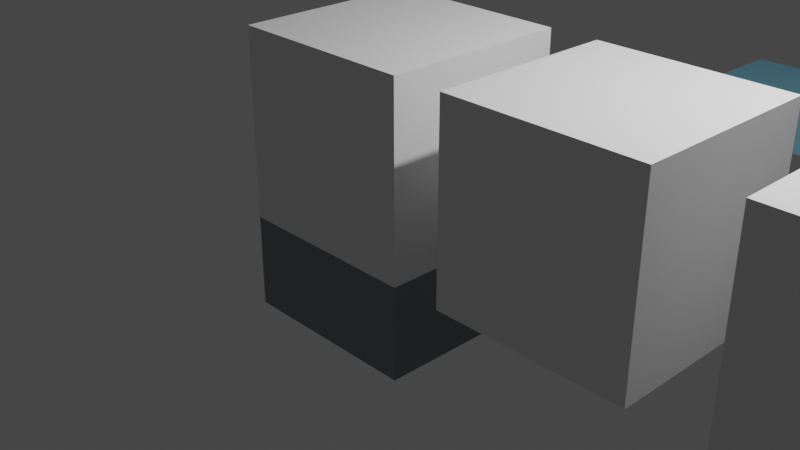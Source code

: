 # Source: tiles.blend  (saved by Blender 2.93.21; exported with 4.5.12 LTS)
import bpy
from mathutils import Matrix  # noqa: F401  (used for matrix-valued properties, if any)

bpy.ops.wm.read_factory_settings(use_empty=True)
scene = bpy.context.scene
scene.name = 'Scene'

# ---- collections
col_v1 = bpy.data.collections.new('V1'); scene.collection.children.link(col_v1)
col_collection = bpy.data.collections.new('Collection'); scene.collection.children.link(col_collection)
col_v2 = bpy.data.collections.new('V2'); scene.collection.children.link(col_v2)
col_v4 = bpy.data.collections.new('V4'); scene.collection.children.link(col_v4)

# ---- materials (node trees are filled in below, after node groups)
mat_rock = bpy.data.materials.new('Rock')
mat_rock.use_transparent_shadow = False
mat_grass = bpy.data.materials.new('Grass')
mat_grass.use_transparent_shadow = False
mat_sand = bpy.data.materials.new('Sand')
mat_sand.use_transparent_shadow = False
mat_water = bpy.data.materials.new('Water')
mat_water.alpha_threshold = 0.0
mat_water.use_transparent_shadow = False
mat_water.line_color = (0.0, 0.0, 0.0, 1.0)
mat_black = bpy.data.materials.new('Black')
mat_black.use_transparent_shadow = False

# ---- material node trees
mat_rock.use_nodes = True; mat_rock.node_tree.nodes.clear()
_N = mat_rock.node_tree.nodes; _L = mat_rock.node_tree.links
n0 = _N.new('ShaderNodeBsdfPrincipled'); n0.name = 'Principled BSDF'; n0.location = (10, 300)
n0.distribution = 'GGX'
n0.subsurface_method = 'RANDOM_WALK_SKIN'
n0.inputs[0].default_value = (0.2159, 0.2307, 0.2423, 1.0)
n0.inputs[3].default_value = 1.45
n0.inputs[27].default_value = (0.0, 0.0, 0.0, 1.0)
n0.inputs[28].default_value = 1.0
n1 = _N.new('ShaderNodeOutputMaterial'); n1.name = 'Material Output'; n1.location = (300, 300)
_L.new(n0.outputs[0], n1.inputs[0])
n1.is_active_output = True
mat_grass.use_nodes = True; mat_grass.node_tree.nodes.clear()
_N = mat_grass.node_tree.nodes; _L = mat_grass.node_tree.links
n0 = _N.new('ShaderNodeBsdfPrincipled'); n0.name = 'Principled BSDF'; n0.location = (10, 300)
n0.distribution = 'GGX'
n0.subsurface_method = 'RANDOM_WALK_SKIN'
n0.inputs[0].default_value = (0.2086, 0.5776, 0.08022, 1.0)
n0.inputs[3].default_value = 1.45
n0.inputs[27].default_value = (0.0, 0.0, 0.0, 1.0)
n0.inputs[28].default_value = 1.0
n1 = _N.new('ShaderNodeOutputMaterial'); n1.name = 'Material Output'; n1.location = (300, 300)
_L.new(n0.outputs[0], n1.inputs[0])
n1.is_active_output = True
mat_sand.use_nodes = True; mat_sand.node_tree.nodes.clear()
_N = mat_sand.node_tree.nodes; _L = mat_sand.node_tree.links
n0 = _N.new('ShaderNodeBsdfPrincipled'); n0.name = 'Principled BSDF'; n0.location = (10, 300)
n0.distribution = 'GGX'
n0.subsurface_method = 'RANDOM_WALK_SKIN'
n0.inputs[0].default_value = (0.8228, 0.4793, 0.1779, 1.0)
n0.inputs[3].default_value = 1.45
n0.inputs[27].default_value = (0.0, 0.0, 0.0, 1.0)
n0.inputs[28].default_value = 1.0
n1 = _N.new('ShaderNodeOutputMaterial'); n1.name = 'Material Output'; n1.location = (300, 300)
_L.new(n0.outputs[0], n1.inputs[0])
n1.is_active_output = True
mat_water.use_nodes = True; mat_water.node_tree.nodes.clear()
_N = mat_water.node_tree.nodes; _L = mat_water.node_tree.links
n0 = _N.new('ShaderNodeOutputMaterial'); n0.name = 'Material Output'; n0.location = (300, 300)
n1 = _N.new('ShaderNodeBsdfPrincipled'); n1.name = 'Principled BSDF'; n1.location = (10, 300)
n1.distribution = 'GGX'
n1.subsurface_method = 'RANDOM_WALK_SKIN'
n1.inputs[0].default_value = (0.2159, 0.5583, 0.7305, 1.0)
n1.inputs[2].default_value = 0.4
n1.inputs[3].default_value = 1.45
n1.inputs[27].default_value = (0.0, 0.0, 0.0, 1.0)
n1.inputs[28].default_value = 1.0
_L.new(n1.outputs[0], n0.inputs[0])
n0.is_active_output = True
mat_black.use_nodes = True; mat_black.node_tree.nodes.clear()
_N = mat_black.node_tree.nodes; _L = mat_black.node_tree.links
n0 = _N.new('ShaderNodeBsdfPrincipled'); n0.name = 'Principled BSDF'; n0.location = (10, 300)
n0.distribution = 'GGX'
n0.subsurface_method = 'RANDOM_WALK_SKIN'
n0.inputs[0].default_value = (0.0331, 0.0331, 0.0331, 1.0)
n0.inputs[3].default_value = 1.45
n0.inputs[27].default_value = (0.0, 0.0, 0.0, 1.0)
n0.inputs[28].default_value = 1.0
n1 = _N.new('ShaderNodeOutputMaterial'); n1.name = 'Material Output'; n1.location = (300, 300)
_L.new(n0.outputs[0], n1.inputs[0])
n1.is_active_output = True

# ---- world
world_world = bpy.data.worlds.new('World'); scene.world = world_world
world_world.use_nodes = True; world_world.node_tree.nodes.clear()
_N = world_world.node_tree.nodes; _L = world_world.node_tree.links
n0 = _N.new('ShaderNodeOutputWorld'); n0.name = 'World Output'; n0.location = (300, 300)
n1 = _N.new('ShaderNodeBackground'); n1.name = 'Background'; n1.location = (10, 300)
n1.inputs[0].default_value = (0.05088, 0.05088, 0.05088, 1.0)
_L.new(n1.outputs[0], n0.inputs[0])
n0.is_active_output = True
world_world.color = (0.05088, 0.05088, 0.05088)
world_world.use_sun_shadow = False
world_world.sun_shadow_jitter_overblur = 0.0

# ---- cameras
cam_camera = bpy.data.cameras.new('Camera')
cam_camera.clip_end = 100.0
cam_camera.ortho_scale = 7.314

# ---- lights
light_light = bpy.data.lights.new('Light', 'POINT')
light_light.transmission_factor = 0.0
light_light.energy = 1000.0
light_light.shadow_soft_size = 0.1
light_light.shadow_maximum_resolution = 0.006
light_light.use_absolute_resolution = True

# ---- meshes
me_cube = bpy.data.meshes.new('Cube')
me_cube.from_pydata([(1.0, 1.0, 1.0), (1.0, 1.0, -1.0), (1.0, -1.0, 1.0), (1.0, -1.0, -1.0), (-1.0, 1.0, 1.0), (-1.0, 1.0, -1.0), (-1.0, -1.0, 1.0), (-1.0, -1.0, -1.0)], [], [(0, 4, 6, 2), (3, 2, 6, 7), (7, 6, 4, 5), (5, 1, 3, 7), (1, 0, 2, 3), (5, 4, 0, 1)])
_uv = me_cube.uv_layers.new(name='UVMap')
_uv.uv.foreach_set('vector', [0.625, 0.5, 0.875, 0.5, 0.875, 0.75, 0.625, 0.75, 0.375, 0.75, 0.625, 0.75, 0.625, 1.0, 0.375, 1.0, 0.375, 0.0, 0.625, 0.0, 0.625, 0.25, 0.375, 0.25, 0.125, 0.5, 0.375, 0.5, 0.375, 0.75, 0.125, 0.75, 0.375, 0.5, 0.625, 0.5, 0.625, 0.75, 0.375, 0.75, 0.375, 0.25, 0.625, 0.25, 0.625, 0.5, 0.375, 0.5])
me_cube.materials.append(mat_rock)
me_cube.use_remesh_preserve_volume = False
me_cube.use_remesh_preserve_attributes = False
me_cube.use_mirror_vertex_groups = False
me_cube.update()
me_cube_001 = bpy.data.meshes.new('Cube.001')
me_cube_001.from_pydata([(1.0, 1.0, 0.5), (1.0, 1.0, -1.0), (1.0, -1.0, 0.5), (1.0, -1.0, -1.0), (-1.0, 1.0, 0.5), (-1.0, 1.0, -1.0), (-1.0, -1.0, 0.5), (-1.0, -1.0, -1.0)], [], [(0, 4, 6, 2), (3, 2, 6, 7), (7, 6, 4, 5), (5, 1, 3, 7), (1, 0, 2, 3), (5, 4, 0, 1)])
_uv = me_cube_001.uv_layers.new(name='UVMap')
_uv.uv.foreach_set('vector', [0.625, 0.5, 0.875, 0.5, 0.875, 0.75, 0.625, 0.75, 0.375, 0.75, 0.625, 0.75, 0.625, 1.0, 0.375, 1.0, 0.375, 0.0, 0.625, 0.0, 0.625, 0.25, 0.375, 0.25, 0.125, 0.5, 0.375, 0.5, 0.375, 0.75, 0.125, 0.75, 0.375, 0.5, 0.625, 0.5, 0.625, 0.75, 0.375, 0.75, 0.375, 0.25, 0.625, 0.25, 0.625, 0.5, 0.375, 0.5])
me_cube_001.materials.append(mat_grass)
me_cube_001.use_remesh_preserve_volume = False
me_cube_001.use_remesh_preserve_attributes = False
me_cube_001.use_mirror_vertex_groups = False
me_cube_001.update()
me_cube_002 = bpy.data.meshes.new('Cube.002')
me_cube_002.from_pydata([(1.0, 1.0, 0.0), (1.0, 1.0, -1.0), (1.0, -1.0, 0.0), (1.0, -1.0, -1.0), (-1.0, 1.0, 0.0), (-1.0, 1.0, -1.0), (-1.0, -1.0, 0.0), (-1.0, -1.0, -1.0)], [], [(0, 4, 6, 2), (3, 2, 6, 7), (7, 6, 4, 5), (5, 1, 3, 7), (1, 0, 2, 3), (5, 4, 0, 1)])
_uv = me_cube_002.uv_layers.new(name='UVMap')
_uv.uv.foreach_set('vector', [0.625, 0.5, 0.875, 0.5, 0.875, 0.75, 0.625, 0.75, 0.375, 0.75, 0.625, 0.75, 0.625, 1.0, 0.375, 1.0, 0.375, 0.0, 0.625, 0.0, 0.625, 0.25, 0.375, 0.25, 0.125, 0.5, 0.375, 0.5, 0.375, 0.75, 0.125, 0.75, 0.375, 0.5, 0.625, 0.5, 0.625, 0.75, 0.375, 0.75, 0.375, 0.25, 0.625, 0.25, 0.625, 0.5, 0.375, 0.5])
me_cube_002.materials.append(mat_sand)
me_cube_002.use_remesh_preserve_volume = False
me_cube_002.use_remesh_preserve_attributes = False
me_cube_002.use_mirror_vertex_groups = False
me_cube_002.update()
me_cube_003 = bpy.data.meshes.new('Cube.003')
me_cube_003.from_pydata([(1.0, 1.0, -0.5), (1.0, 1.0, -1.0), (1.0, -1.0, -0.5), (1.0, -1.0, -1.0), (-1.0, 1.0, -0.5), (-1.0, 1.0, -1.0), (-1.0, -1.0, -0.5), (-1.0, -1.0, -1.0)], [], [(0, 4, 6, 2), (3, 2, 6, 7), (7, 6, 4, 5), (5, 1, 3, 7), (1, 0, 2, 3), (5, 4, 0, 1)])
_uv = me_cube_003.uv_layers.new(name='UVMap')
_uv.uv.foreach_set('vector', [0.625, 0.5, 0.875, 0.5, 0.875, 0.75, 0.625, 0.75, 0.375, 0.75, 0.625, 0.75, 0.625, 1.0, 0.375, 1.0, 0.375, 0.0, 0.625, 0.0, 0.625, 0.25, 0.375, 0.25, 0.125, 0.5, 0.375, 0.5, 0.375, 0.75, 0.125, 0.75, 0.375, 0.5, 0.625, 0.5, 0.625, 0.75, 0.375, 0.75, 0.375, 0.25, 0.625, 0.25, 0.625, 0.5, 0.375, 0.5])
me_cube_003.materials.append(mat_water)
me_cube_003.use_remesh_preserve_volume = False
me_cube_003.use_remesh_preserve_attributes = False
me_cube_003.use_mirror_vertex_groups = False
me_cube_003.update()
me_cube_004 = bpy.data.meshes.new('Cube.004')
me_cube_004.from_pydata([(-1.0, -1.0, -1.0), (-1.0, -1.0, 1.0), (-1.0, 1.0, -1.0), (-1.0, 1.0, 1.0), (1.0, -1.0, -1.0), (1.0, -1.0, 1.0), (1.0, 1.0, -1.0), (1.0, 1.0, 1.0)], [], [(0, 1, 3, 2), (2, 3, 7, 6), (6, 7, 5, 4), (4, 5, 1, 0), (2, 6, 4, 0), (7, 3, 1, 5)])
_uv = me_cube_004.uv_layers.new(name='UVMap')
_uv.uv.foreach_set('vector', [0.375, 0.0, 0.625, 0.0, 0.625, 0.25, 0.375, 0.25, 0.375, 0.25, 0.625, 0.25, 0.625, 0.5, 0.375, 0.5, 0.375, 0.5, 0.625, 0.5, 0.625, 0.75, 0.375, 0.75, 0.375, 0.75, 0.625, 0.75, 0.625, 1.0, 0.375, 1.0, 0.125, 0.5, 0.375, 0.5, 0.375, 0.75, 0.125, 0.75, 0.625, 0.5, 0.875, 0.5, 0.875, 0.75, 0.625, 0.75])
me_cube_004.use_remesh_fix_poles = True
me_cube_004.use_remesh_preserve_attributes = False
me_cube_004.update()
me_plane = bpy.data.meshes.new('Plane')
me_plane.from_pydata([(-1.0, -1.0, 0.0), (1.0, -1.0, 0.0), (-1.0, 1.0, 0.0), (1.0, 1.0, 0.0)], [], [(0, 1, 3, 2)])
_uv = me_plane.uv_layers.new(name='UVMap')
_uv.uv.foreach_set('vector', [0.0, 0.0, 1.0, 0.0, 1.0, 1.0, 0.0, 1.0])
me_plane.use_remesh_fix_poles = True
me_plane.use_remesh_preserve_attributes = False
me_plane.update()
me_cube_006 = bpy.data.meshes.new('Cube.006')
me_cube_006.from_pydata([(-1.0, -1.0, -1.0), (-1.0, -1.0, 1.0), (-1.0, 1.0, -1.0), (-1.0, 1.0, 1.0), (1.0, -1.0, -1.0), (1.0, -1.0, 1.0), (1.0, 1.0, -1.0), (1.0, 1.0, 1.0)], [], [(0, 1, 3, 2), (2, 3, 7, 6), (6, 7, 5, 4), (4, 5, 1, 0), (2, 6, 4, 0), (7, 3, 1, 5)])
_uv = me_cube_006.uv_layers.new(name='UVMap')
_uv.uv.foreach_set('vector', [0.375, 0.0, 0.625, 0.0, 0.625, 0.25, 0.375, 0.25, 0.375, 0.25, 0.625, 0.25, 0.625, 0.5, 0.375, 0.5, 0.375, 0.5, 0.625, 0.5, 0.625, 0.75, 0.375, 0.75, 0.375, 0.75, 0.625, 0.75, 0.625, 1.0, 0.375, 1.0, 0.125, 0.5, 0.375, 0.5, 0.375, 0.75, 0.125, 0.75, 0.625, 0.5, 0.875, 0.5, 0.875, 0.75, 0.625, 0.75])
me_cube_006.use_remesh_fix_poles = True
me_cube_006.use_remesh_preserve_attributes = False
me_cube_006.update()
me_plane_003 = bpy.data.meshes.new('Plane.003')
me_plane_003.from_pydata([(-1.0, -1.0, 0.0), (1.0, -1.0, 0.0), (-1.0, 1.0, 0.0), (1.0, 1.0, 0.0)], [], [(0, 1, 3, 2)])
_uv = me_plane_003.uv_layers.new(name='UVMap')
_uv.uv.foreach_set('vector', [0.0, 0.0, 1.0, 0.0, 1.0, 1.0, 0.0, 1.0])
me_plane_003.materials.append(mat_black)
me_plane_003.use_remesh_fix_poles = True
me_plane_003.use_remesh_preserve_attributes = False
me_plane_003.update()
me_cube_007 = bpy.data.meshes.new('Cube.007')
me_cube_007.from_pydata([(-1.0, -1.0, -1.0), (-1.0, -1.0, 1.0), (-1.0, 1.0, -1.0), (-1.0, 1.0, 1.0), (1.0, -1.0, -1.0), (1.0, -1.0, 1.0), (1.0, 1.0, -1.0), (1.0, 1.0, 1.0)], [], [(0, 1, 3, 2), (2, 3, 7, 6), (6, 7, 5, 4), (4, 5, 1, 0), (2, 6, 4, 0), (7, 3, 1, 5)])
_uv = me_cube_007.uv_layers.new(name='UVMap')
_uv.uv.foreach_set('vector', [0.375, 0.0, 0.625, 0.0, 0.625, 0.25, 0.375, 0.25, 0.375, 0.25, 0.625, 0.25, 0.625, 0.5, 0.375, 0.5, 0.375, 0.5, 0.625, 0.5, 0.625, 0.75, 0.375, 0.75, 0.375, 0.75, 0.625, 0.75, 0.625, 1.0, 0.375, 1.0, 0.125, 0.5, 0.375, 0.5, 0.375, 0.75, 0.125, 0.75, 0.625, 0.5, 0.875, 0.5, 0.875, 0.75, 0.625, 0.75])
me_cube_007.use_remesh_fix_poles = True
me_cube_007.use_remesh_preserve_attributes = False
me_cube_007.update()
me_plane_004 = bpy.data.meshes.new('Plane.004')
me_plane_004.from_pydata([(-1.0, -1.0, 0.0), (1.0, -1.0, 0.0), (-1.0, 0.0, 0.0), (1.0, 0.0, 0.0), (1.0, 0.0, 0.0), (-1.0, 0.0, 0.0), (1.0, 0.0, 0.6667), (1.0, 1.0, 0.6667), (-1.0, 1.0, 0.6667), (-1.0, 0.0, 0.6667)], [], [(2, 3, 4, 5), (0, 1, 3, 2), (9, 6, 7, 8), (5, 4, 6, 9)])
_uv = me_plane_004.uv_layers.new(name='UVMap')
_uv.uv.foreach_set('vector', [0.0, 0.5, 1.0, 0.5, 1.0, 0.5, 0.0, 0.5, 0.0, 0.0, 1.0, 0.0, 1.0, 0.5, 0.0, 0.5, 0.0, 0.5, 1.0, 0.5, 1.0, 1.0, 0.0, 1.0, 0.0, 0.5, 1.0, 0.5, 1.0, 0.5, 0.0, 0.5])
me_plane_004.materials.append(mat_black)
me_plane_004.use_remesh_fix_poles = True
me_plane_004.use_remesh_preserve_attributes = False
me_plane_004.update()
me_cube_008 = bpy.data.meshes.new('Cube.008')
me_cube_008.from_pydata([(-1.0, -1.0, -1.0), (-1.0, -1.0, 1.0), (-1.0, 1.0, -1.0), (-1.0, 1.0, 1.0), (1.0, -1.0, -1.0), (1.0, -1.0, 1.0), (1.0, 1.0, -1.0), (1.0, 1.0, 1.0)], [], [(0, 1, 3, 2), (2, 3, 7, 6), (6, 7, 5, 4), (4, 5, 1, 0), (2, 6, 4, 0), (7, 3, 1, 5)])
_uv = me_cube_008.uv_layers.new(name='UVMap')
_uv.uv.foreach_set('vector', [0.375, 0.0, 0.625, 0.0, 0.625, 0.25, 0.375, 0.25, 0.375, 0.25, 0.625, 0.25, 0.625, 0.5, 0.375, 0.5, 0.375, 0.5, 0.625, 0.5, 0.625, 0.75, 0.375, 0.75, 0.375, 0.75, 0.625, 0.75, 0.625, 1.0, 0.375, 1.0, 0.125, 0.5, 0.375, 0.5, 0.375, 0.75, 0.125, 0.75, 0.625, 0.5, 0.875, 0.5, 0.875, 0.75, 0.625, 0.75])
me_cube_008.use_remesh_fix_poles = True
me_cube_008.use_remesh_preserve_attributes = False
me_cube_008.update()
me_plane_005 = bpy.data.meshes.new('Plane.005')
me_plane_005.from_pydata([(-1.0, -1.0, 0.0), (1.0, -1.0, 0.0), (-1.0, 1.0, 0.0), (0.0, -1.0, 0.0), (0.0, 1.0, 0.0), (-1.0, 0.0, 0.0), (1.0, 0.0, 0.0), (0.0, 0.0, 0.0), (1.0, 0.0, 0.6667), (1.0, 1.0, 0.6667), (0.0, 1.0, 0.6667), (0.0, 0.0, 0.6667)], [], [(5, 7, 4, 2), (0, 3, 7, 5), (3, 1, 6, 7), (11, 8, 9, 10), (4, 7, 11, 10), (7, 6, 8, 11)])
_uv = me_plane_005.uv_layers.new(name='UVMap')
_uv.uv.foreach_set('vector', [0.0, 0.5, 0.5, 0.5, 0.5, 1.0, 0.0, 1.0, 0.0, 0.0, 0.5, 0.0, 0.5, 0.5, 0.0, 0.5, 0.5, 0.0, 1.0, 0.0, 1.0, 0.5, 0.5, 0.5, 0.5, 0.5, 1.0, 0.5, 1.0, 1.0, 0.5, 1.0, 0.5, 1.0, 0.5, 0.5, 0.5, 0.5, 0.5, 1.0, 0.5, 0.5, 1.0, 0.5, 1.0, 0.5, 0.5, 0.5])
me_plane_005.materials.append(mat_black)
me_plane_005.use_remesh_fix_poles = True
me_plane_005.use_remesh_preserve_attributes = False
me_plane_005.update()
me_plane_002 = bpy.data.meshes.new('Plane.002')
me_plane_002.from_pydata([(-1.0, -1.0, 0.6667), (1.0, -1.0, 0.6667), (-1.0, 1.0, 0.6667), (0.0, -1.0, 0.6667), (0.0, 1.0, 0.6667), (-1.0, 0.0, 0.6667), (1.0, 0.0, 0.6667), (0.0, 0.0, 0.6667), (1.0, 0.0, 0.0), (1.0, 1.0, 0.0), (0.0, 1.0, 0.0), (0.0, 0.0, 0.0)], [], [(5, 7, 4, 2), (0, 3, 7, 5), (3, 1, 6, 7), (11, 8, 9, 10), (4, 7, 11, 10), (7, 6, 8, 11)])
_uv = me_plane_002.uv_layers.new(name='UVMap')
_uv.uv.foreach_set('vector', [0.0, 0.5, 0.5, 0.5, 0.5, 1.0, 0.0, 1.0, 0.0, 0.0, 0.5, 0.0, 0.5, 0.5, 0.0, 0.5, 0.5, 0.0, 1.0, 0.0, 1.0, 0.5, 0.5, 0.5, 0.5, 0.5, 1.0, 0.5, 1.0, 1.0, 0.5, 1.0, 0.5, 1.0, 0.5, 0.5, 0.5, 0.5, 0.5, 1.0, 0.5, 0.5, 1.0, 0.5, 1.0, 0.5, 0.5, 0.5])
me_plane_002.materials.append(mat_black)
me_plane_002.use_remesh_fix_poles = True
me_plane_002.use_remesh_preserve_attributes = False
me_plane_002.update()
me_cube_009 = bpy.data.meshes.new('Cube.009')
me_cube_009.from_pydata([(-1.0, -1.0, -1.0), (-1.0, -1.0, 1.0), (-1.0, 1.0, -1.0), (-1.0, 1.0, 1.0), (1.0, -1.0, -1.0), (1.0, -1.0, 1.0), (1.0, 1.0, -1.0), (1.0, 1.0, 1.0)], [], [(0, 1, 3, 2), (2, 3, 7, 6), (6, 7, 5, 4), (4, 5, 1, 0), (2, 6, 4, 0), (7, 3, 1, 5)])
_uv = me_cube_009.uv_layers.new(name='UVMap')
_uv.uv.foreach_set('vector', [0.375, 0.0, 0.625, 0.0, 0.625, 0.25, 0.375, 0.25, 0.375, 0.25, 0.625, 0.25, 0.625, 0.5, 0.375, 0.5, 0.375, 0.5, 0.625, 0.5, 0.625, 0.75, 0.375, 0.75, 0.375, 0.75, 0.625, 0.75, 0.625, 1.0, 0.375, 1.0, 0.125, 0.5, 0.375, 0.5, 0.375, 0.75, 0.125, 0.75, 0.625, 0.5, 0.875, 0.5, 0.875, 0.75, 0.625, 0.75])
me_cube_009.use_remesh_fix_poles = True
me_cube_009.use_remesh_preserve_attributes = False
me_cube_009.update()
me_cube_005 = bpy.data.meshes.new('Cube.005')
me_cube_005.from_pydata([(-1.0, -1.0, -0.5838), (-1.0, -1.0, 1.416), (-1.0, 1.0, -0.5838), (-1.0, 1.0, 1.416), (1.0, -1.0, -0.5838), (1.0, -1.0, 1.416), (1.0, 1.0, -0.5838), (1.0, 1.0, 1.416)], [], [(0, 1, 3, 2), (2, 3, 7, 6), (6, 7, 5, 4), (4, 5, 1, 0), (2, 6, 4, 0), (7, 3, 1, 5)])
_uv = me_cube_005.uv_layers.new(name='UVMap')
_uv.uv.foreach_set('vector', [0.375, 0.0, 0.625, 0.0, 0.625, 0.25, 0.375, 0.25, 0.375, 0.25, 0.625, 0.25, 0.625, 0.5, 0.375, 0.5, 0.375, 0.5, 0.625, 0.5, 0.625, 0.75, 0.375, 0.75, 0.375, 0.75, 0.625, 0.75, 0.625, 1.0, 0.375, 1.0, 0.125, 0.5, 0.375, 0.5, 0.375, 0.75, 0.125, 0.75, 0.625, 0.5, 0.875, 0.5, 0.875, 0.75, 0.625, 0.75])
me_cube_005.use_remesh_fix_poles = True
me_cube_005.use_remesh_preserve_attributes = False
me_cube_005.update()
me_plane_001 = bpy.data.meshes.new('Plane.001')
me_plane_001.from_pydata([(-1.0, -1.0, 0.6667), (1.0, -1.0, 0.6667), (-1.0, 1.0, 0.6667), (1.0, 1.0, 0.6667)], [], [(0, 1, 3, 2)])
_uv = me_plane_001.uv_layers.new(name='UVMap')
_uv.uv.foreach_set('vector', [0.0, 0.0, 1.0, 0.0, 1.0, 1.0, 0.0, 1.0])
me_plane_001.materials.append(mat_black)
me_plane_001.use_remesh_fix_poles = True
me_plane_001.use_remesh_preserve_attributes = False
me_plane_001.update()
me_cube_010 = bpy.data.meshes.new('Cube.010')
me_cube_010.from_pydata([(-1.0, -1.0, -1.0), (-1.0, -1.0, 1.0), (-1.0, 1.0, -1.0), (-1.0, 1.0, 1.0), (1.0, -1.0, -1.0), (1.0, -1.0, 1.0), (1.0, 1.0, -1.0), (1.0, 1.0, 1.0)], [], [(0, 1, 3, 2), (2, 3, 7, 6), (6, 7, 5, 4), (4, 5, 1, 0), (2, 6, 4, 0), (7, 3, 1, 5)])
_uv = me_cube_010.uv_layers.new(name='UVMap')
_uv.uv.foreach_set('vector', [0.375, 0.0, 0.625, 0.0, 0.625, 0.25, 0.375, 0.25, 0.375, 0.25, 0.625, 0.25, 0.625, 0.5, 0.375, 0.5, 0.375, 0.5, 0.625, 0.5, 0.625, 0.75, 0.375, 0.75, 0.375, 0.75, 0.625, 0.75, 0.625, 1.0, 0.375, 1.0, 0.125, 0.5, 0.375, 0.5, 0.375, 0.75, 0.125, 0.75, 0.625, 0.5, 0.875, 0.5, 0.875, 0.75, 0.625, 0.75])
me_cube_010.use_remesh_fix_poles = True
me_cube_010.use_remesh_preserve_attributes = False
me_cube_010.update()
me_plane_006 = bpy.data.meshes.new('Plane.006')
me_plane_006.from_pydata([(-1.0, -1.0, 0.0), (1.0, -1.0, 0.0), (-1.0, 0.0, 0.0), (1.0, 0.0, 0.0), (1.0, 0.0, 0.0), (-1.0, 0.0, 0.0), (1.0, 0.0, 0.6667), (1.0, 1.0, 0.6667), (-1.0, 1.0, 0.6667), (-1.0, 0.0, 0.6667), (1.0, -0.5808, 0.0), (-1.0, -0.5808, 0.0), (-1.0, 0.5595, 0.6667), (1.0, 0.5595, 0.6667), (-0.5009, -1.0, 0.0), (0.498, -1.0, 0.0), (0.498, 0.0, 0.0), (-0.5009, 0.0, 0.0), (0.498, 0.0, 0.0), (-0.5009, 0.0, 0.0), (0.498, 1.0, 0.6667), (-0.5009, 1.0, 0.6667), (0.498, 0.0, 0.6667), (-0.5009, 0.0, 0.6667), (0.498, -0.5808, 0.0), (-0.5009, -0.5808, 0.0), (0.498, 0.5595, 0.6667), (-0.5009, 0.5595, 0.6667), (-1.0, 0.0, 0.3333), (1.0, 0.0, 0.3333), (-0.5009, 0.0, 0.3333), (0.498, 0.0, 0.3333)], [], [(16, 3, 4, 18), (24, 10, 3, 16), (26, 13, 7, 20), (31, 29, 6, 22), (22, 6, 13, 26), (15, 1, 10, 24), (0, 14, 25, 11), (14, 15, 24, 25), (26, 31, 22), (9, 23, 27, 12), (28, 30, 23, 9), (30, 25, 24, 31), (12, 27, 21, 8), (27, 26, 20, 21), (11, 25, 17, 2), (17, 25, 30), (2, 17, 19, 5), (24, 16, 31), (31, 26, 27, 30), (5, 19, 30, 28), (18, 4, 29, 31), (27, 23, 30)])
_uv = me_plane_006.uv_layers.new(name='UVMap')
_uv.uv.foreach_set('vector', [0.749, 0.5, 1.0, 0.5, 1.0, 0.5, 0.749, 0.5, 0.749, 0.2096, 1.0, 0.2096, 1.0, 0.5, 0.749, 0.5, 0.749, 0.7798, 1.0, 0.7798, 1.0, 1.0, 0.749, 1.0, 0.749, 0.5, 1.0, 0.5, 1.0, 0.5, 0.749, 0.5, 0.749, 0.5, 1.0, 0.5, 1.0, 0.7798, 0.749, 0.7798, 0.749, 0.0, 1.0, 0.0, 1.0, 0.2096, 0.749, 0.2096, 0.0, 0.0, 0.2496, 0.0, 0.2496, 0.2096, 0.0, 0.2096, 0.2496, 0.0, 0.749, 0.0, 0.749, 0.2096, 0.2496, 0.2096, 0.749, 0.7798, 0.749, 0.5, 0.749, 0.5, 0.0, 0.5, 0.2496, 0.5, 0.2496, 0.7798, 0.0, 0.7798, 0.0, 0.5, 0.2496, 0.5, 0.2496, 0.5, 0.0, 0.5, 0.2496, 0.5, 0.2496, 0.2096, 0.749, 0.2096, 0.749, 0.5, 0.0, 0.7798, 0.2496, 0.7798, 0.2496, 1.0, 0.0, 1.0, 0.2496, 0.7798, 0.749, 0.7798, 0.749, 1.0, 0.2496, 1.0, 0.0, 0.2096, 0.2496, 0.2096, 0.2496, 0.5, 0.0, 0.5, 0.2496, 0.5, 0.2496, 0.2096, 0.0, 0.0, 0.0, 0.5, 0.2496, 0.5, 0.2496, 0.5, 0.0, 0.5, 0.749, 0.2096, 0.749, 0.5, 0.0, 0.0, 0.749, 0.5, 0.749, 0.7798, 0.2496, 0.7798, 0.2496, 0.5, 0.0, 0.5, 0.2496, 0.5, 0.2496, 0.5, 0.0, 0.5, 0.749, 0.5, 1.0, 0.5, 1.0, 0.5, 0.749, 0.5, 0.2496, 0.7798, 0.2496, 0.5, 0.2496, 0.5])
me_plane_006.materials.append(mat_black)
me_plane_006.use_remesh_fix_poles = True
me_plane_006.use_remesh_preserve_attributes = False
me_plane_006.update()
me_cube_011 = bpy.data.meshes.new('Cube.011')
me_cube_011.from_pydata([(-1.0, -1.0, -0.5838), (-1.0, -1.0, 1.416), (-1.0, 1.0, -0.5838), (-1.0, 1.0, 1.416), (1.0, -1.0, -0.5838), (1.0, -1.0, 1.416), (1.0, 1.0, -0.5838), (1.0, 1.0, 1.416)], [], [(0, 1, 3, 2), (2, 3, 7, 6), (6, 7, 5, 4), (4, 5, 1, 0), (2, 6, 4, 0), (7, 3, 1, 5)])
_uv = me_cube_011.uv_layers.new(name='UVMap')
_uv.uv.foreach_set('vector', [0.375, 0.0, 0.625, 0.0, 0.625, 0.25, 0.375, 0.25, 0.375, 0.25, 0.625, 0.25, 0.625, 0.5, 0.375, 0.5, 0.375, 0.5, 0.625, 0.5, 0.625, 0.75, 0.375, 0.75, 0.375, 0.75, 0.625, 0.75, 0.625, 1.0, 0.375, 1.0, 0.125, 0.5, 0.375, 0.5, 0.375, 0.75, 0.125, 0.75, 0.625, 0.5, 0.875, 0.5, 0.875, 0.75, 0.625, 0.75])
me_cube_011.use_remesh_fix_poles = True
me_cube_011.use_remesh_preserve_attributes = False
me_cube_011.update()
me_plane_007 = bpy.data.meshes.new('Plane.007')
me_plane_007.from_pydata([(-1.0, -0.4629, 0.6667), (1.0, -0.4629, 0.6667), (-1.0, 0.4629, 0.6667), (1.0, 0.4629, 0.6667)], [], [(0, 1, 3, 2)])
_uv = me_plane_007.uv_layers.new(name='UVMap')
_uv.uv.foreach_set('vector', [0.0, 0.0, 1.0, 0.0, 1.0, 1.0, 0.0, 1.0])
me_plane_007.materials.append(mat_black)
me_plane_007.use_remesh_fix_poles = True
me_plane_007.use_remesh_preserve_attributes = False
me_plane_007.update()
me_cube_012 = bpy.data.meshes.new('Cube.012')
me_cube_012.from_pydata([(-1.0, -1.0, 0.0), (-1.0, -1.0, 2.0), (-1.0, 1.0, 0.0), (-1.0, 1.0, 2.0), (1.0, -1.0, 0.0), (1.0, -1.0, 2.0), (1.0, 1.0, 0.0), (1.0, 1.0, 2.0)], [], [(0, 1, 3, 2), (2, 3, 7, 6), (6, 7, 5, 4), (4, 5, 1, 0), (2, 6, 4, 0), (7, 3, 1, 5)])
_uv = me_cube_012.uv_layers.new(name='UVMap')
_uv.uv.foreach_set('vector', [0.375, 0.0, 0.625, 0.0, 0.625, 0.25, 0.375, 0.25, 0.375, 0.25, 0.625, 0.25, 0.625, 0.5, 0.375, 0.5, 0.375, 0.5, 0.625, 0.5, 0.625, 0.75, 0.375, 0.75, 0.375, 0.75, 0.625, 0.75, 0.625, 1.0, 0.375, 1.0, 0.125, 0.5, 0.375, 0.5, 0.375, 0.75, 0.125, 0.75, 0.625, 0.5, 0.875, 0.5, 0.875, 0.75, 0.625, 0.75])
me_cube_012.use_remesh_fix_poles = True
me_cube_012.use_remesh_preserve_attributes = False
me_cube_012.update()
me_cube_013 = bpy.data.meshes.new('Cube.013')
me_cube_013.from_pydata([(1.0, -1.0, 0.0), (1.0, -1.0, 2.0), (1.0, 1.0, 0.0), (1.0, 1.0, 2.0), (0.0, 1.0, 0.0), (0.0, 1.0, 2.0), (0.0, -1.0, 0.0), (0.0, -1.0, 2.0)], [], [(4, 5, 3, 2), (2, 3, 1, 0), (4, 2, 0, 6), (4, 6, 7, 5), (3, 5, 7, 1), (0, 1, 7, 6)])
_uv = me_cube_013.uv_layers.new(name='UVMap')
_uv.uv.foreach_set('vector', [0.375, 0.375, 0.625, 0.375, 0.625, 0.5, 0.375, 0.5, 0.375, 0.5, 0.625, 0.5, 0.625, 0.75, 0.375, 0.75, 0.25, 0.5, 0.375, 0.5, 0.375, 0.75, 0.25, 0.75, 0.25, 0.5, 0.375, 0.875, 0.75, 0.75, 0.625, 0.375, 0.625, 0.5, 0.75, 0.5, 0.75, 0.75, 0.625, 0.75, 0.375, 0.75, 0.625, 0.75, 0.625, 0.875, 0.375, 0.875])
me_cube_013.use_remesh_fix_poles = True
me_cube_013.use_remesh_preserve_attributes = False
me_cube_013.update()
me_cube_014 = bpy.data.meshes.new('Cube.014')
me_cube_014.from_pydata([(1.0, 1.0, 0.0), (1.0, 1.0, 2.0), (0.0, 1.0, 0.0), (0.0, 1.0, 2.0), (1.0, 0.0, 0.0), (1.0, 0.0, 2.0), (0.0, 0.0, 2.0), (0.0, 0.0, 0.0)], [], [(2, 3, 1, 0), (1, 3, 6, 5), (2, 7, 6, 3), (2, 0, 4, 7), (0, 1, 5, 4), (6, 7, 4, 5)])
_uv = me_cube_014.uv_layers.new(name='UVMap')
_uv.uv.foreach_set('vector', [0.375, 0.375, 0.625, 0.375, 0.625, 0.5, 0.375, 0.5, 0.625, 0.5, 0.75, 0.5, 0.75, 0.625, 0.625, 0.625, 0.25, 0.5, 0.3125, 0.6875, 0.6875, 0.5625, 0.625, 0.375, 0.25, 0.5, 0.375, 0.5, 0.375, 0.625, 0.25, 0.625, 0.375, 0.5, 0.625, 0.5, 0.625, 0.625, 0.375, 0.625, 0.6875, 0.5625, 0.3125, 0.6875, 0.375, 0.625, 0.625, 0.625])
me_cube_014.use_remesh_fix_poles = True
me_cube_014.use_remesh_preserve_attributes = False
me_cube_014.update()
me_cube_015 = bpy.data.meshes.new('Cube.015')
me_cube_015.from_pydata([(-1.0, -1.0, 0.0), (-1.0, -1.0, 2.0), (-1.0, 1.0, 0.0), (-1.0, 1.0, 2.0), (1.0, -1.0, 0.0), (1.0, -1.0, 2.0), (-1.0, 0.0, 0.0), (-1.0, 0.0, 2.0), (1.0, 0.0, 0.0), (1.0, 0.0, 2.0), (0.0, 1.0, 0.0), (0.0, 1.0, 2.0), (0.0, -1.0, 0.0), (0.0, -1.0, 2.0), (0.0, 0.0, 2.0), (0.0, 0.0, 0.0)], [], [(6, 7, 3, 2), (8, 9, 5, 4), (12, 13, 1, 0), (15, 8, 4, 12), (14, 7, 1, 13), (11, 3, 7, 14), (0, 1, 7, 6), (2, 10, 15, 6), (9, 14, 13, 5), (6, 15, 12, 0), (4, 5, 13, 12), (2, 3, 11, 10), (14, 9, 8, 15), (15, 10, 11, 14)])
_uv = me_cube_015.uv_layers.new(name='UVMap')
_uv.uv.foreach_set('vector', [0.375, 0.125, 0.625, 0.125, 0.625, 0.25, 0.375, 0.25, 0.375, 0.625, 0.625, 0.625, 0.625, 0.75, 0.375, 0.75, 0.375, 0.875, 0.625, 0.875, 0.625, 1.0, 0.375, 1.0, 0.25, 0.625, 0.375, 0.625, 0.375, 0.75, 0.25, 0.75, 0.75, 0.625, 0.875, 0.625, 0.875, 0.75, 0.75, 0.75, 0.75, 0.5, 0.875, 0.5, 0.875, 0.625, 0.75, 0.625, 0.375, 0.0, 0.625, 0.0, 0.625, 0.125, 0.375, 0.125, 0.125, 0.5, 0.25, 0.5, 0.25, 0.625, 0.125, 0.625, 0.625, 0.625, 0.75, 0.625, 0.75, 0.75, 0.625, 0.75, 0.125, 0.625, 0.25, 0.625, 0.25, 0.75, 0.125, 0.75, 0.375, 0.75, 0.625, 0.75, 0.625, 0.875, 0.375, 0.875, 0.375, 0.25, 0.625, 0.25, 0.625, 0.375, 0.375, 0.375, 0.75, 0.625, 0.625, 0.625, 0.375, 0.625, 0.25, 0.625, 0.25, 0.625, 0.375, 0.375, 0.75, 0.5, 0.75, 0.625])
me_cube_015.use_remesh_fix_poles = True
me_cube_015.use_remesh_preserve_attributes = False
me_cube_015.update()

# ---- objects
ob_rock = bpy.data.objects.new('Rock', me_cube)
ob_grass = bpy.data.objects.new('Grass', me_cube_001)
ob_sand = bpy.data.objects.new('Sand', me_cube_002)
ob_water = bpy.data.objects.new('Water', me_cube_003)
ob_light = bpy.data.objects.new('Light', light_light)
ob_camera = bpy.data.objects.new('Camera', cam_camera)
ob_tilesize = bpy.data.objects.new('TileSize', me_cube_004)
ob_node_model = bpy.data.objects.new('Node Model', me_plane)
ob_tilesize_001 = bpy.data.objects.new('TileSize.001', me_cube_006)
ob_node_plane = bpy.data.objects.new('Node Plane', me_plane_003)
ob_tilesize_002 = bpy.data.objects.new('TileSize.002', me_cube_007)
ob_node_elevation_side = bpy.data.objects.new('Node Elevation Side', me_plane_004)
ob_tilesize_003 = bpy.data.objects.new('TileSize.003', me_cube_008)
ob_node_elevation_corner = bpy.data.objects.new('Node Elevation Corner', me_plane_005)
ob_node_down_corner_001 = bpy.data.objects.new('Node Down Corner.001', me_plane_002)
ob_tilesize_005 = bpy.data.objects.new('TileSize.005', me_cube_009)
ob_tilesize_004 = bpy.data.objects.new('TileSize.004', me_cube_005)
ob_node_plane_up_001 = bpy.data.objects.new('Node Plane Up.001', me_plane_001)
ob_tilesize_006 = bpy.data.objects.new('TileSize.006', me_cube_010)
ob_node_ramp = bpy.data.objects.new('Node Ramp', me_plane_006)
ob_tilesize_007 = bpy.data.objects.new('TileSize.007', me_cube_011)
ob_node_bridge = bpy.data.objects.new('Node Bridge', me_plane_007)
ob_full = bpy.data.objects.new('Full', me_cube_012)
ob_half = bpy.data.objects.new('Half', me_cube_013)
ob_quarter = bpy.data.objects.new('Quarter', me_cube_014)
ob_quarterempty = bpy.data.objects.new('QuarterEmpty', me_cube_015)

# ---- transforms, parenting, visibility, modifiers, constraints
ob_rock.location = (0.0, 0.0, 0.0)
ob_rock.lock_rotations_4d = False
ob_rock.empty_display_type = 'ARROWS'
ob_rock.lineart.crease_threshold = 0.0
ob_grass.location = (0.0, 2.474, 0.0)
ob_grass.lock_rotations_4d = False
ob_grass.empty_display_type = 'ARROWS'
ob_grass.lineart.crease_threshold = 0.0
ob_sand.location = (0.0, 4.896, 0.0)
ob_sand.lock_rotations_4d = False
ob_sand.empty_display_type = 'ARROWS'
ob_sand.lineart.crease_threshold = 0.0
ob_water.location = (0.0, 7.761, 0.0)
ob_water.lock_rotations_4d = False
ob_water.empty_display_type = 'ARROWS'
ob_water.lineart.crease_threshold = 0.0
ob_light.location = (4.076, 1.005, 5.904)
ob_light.rotation_euler = (0.6503, 0.05522, 1.866)
ob_light.lock_rotations_4d = False
ob_light.empty_display_type = 'ARROWS'
ob_light.color = (0.0, 0.0, 0.0, 0.0)
ob_light.lineart.crease_threshold = 0.0
ob_camera.location = (7.359, -6.926, 4.958)
ob_camera.rotation_euler = (1.109, 0.0, 0.8149)
ob_camera.lock_rotations_4d = False
ob_camera.empty_display_type = 'ARROWS'
ob_camera.color = (0.0, 0.0, 0.0, 0.0)
ob_camera.display_type = 'WIRE'
ob_camera.lineart.crease_threshold = 0.0
ob_tilesize.parent = ob_node_model
ob_tilesize.matrix_parent_inverse = Matrix(((0.6667, -0.0, 0.0, -0.0), (-0.0, 0.6667, -0.0, 0.0), (0.0, -0.0, 0.6667, -0.6667), (-0.0, 0.0, -0.0, 1.0)))
ob_tilesize.location = (0.0, 0.0, 1.0)
ob_tilesize.hide_select = True
ob_node_model.location = (0.0, 0.0, 1.0)
ob_node_model.scale = (1.5, 1.5, 1.5)
_m = ob_node_model.modifiers.new('Boolean', 'BOOLEAN')
_m.object = ob_tilesize
_m.operation = 'INTERSECT'
ob_tilesize_001.parent = ob_node_plane
ob_tilesize_001.matrix_parent_inverse = Matrix(((0.6667, -0.0, 0.0, -0.0), (-0.0, 0.6667, -0.0, 0.0), (0.0, -0.0, 0.6667, -0.6667), (-0.0, 0.0, -0.0, 1.0)))
ob_tilesize_001.location = (0.0, 0.0, 1.0)
ob_node_plane.location = (2.53, 0.0, 1.0)
ob_node_plane.scale = (1.5, 1.5, 1.5)
_m = ob_node_plane.modifiers.new('Boolean', 'BOOLEAN')
_m.object = ob_tilesize_001
_m.operation = 'INTERSECT'
ob_tilesize_002.parent = ob_node_elevation_side
ob_tilesize_002.matrix_parent_inverse = Matrix(((0.6667, -0.0, 0.0, -0.0), (-0.0, 0.6667, -0.0, 0.0), (0.0, -0.0, 0.6667, -0.6667), (-0.0, 0.0, -0.0, 1.0)))
ob_tilesize_002.location = (0.0, 0.0, 1.0)
ob_tilesize_002.scale = (1.001, 1.001, 1.001)
ob_node_elevation_side.location = (5.249, 0.0, 1.0)
ob_node_elevation_side.scale = (1.5, 1.5, 1.5)
_m = ob_node_elevation_side.modifiers.new('Boolean', 'BOOLEAN')
_m.object = ob_tilesize_002
_m.operation = 'INTERSECT'
ob_tilesize_003.parent = ob_node_elevation_corner
ob_tilesize_003.matrix_parent_inverse = Matrix(((0.6667, -0.0, 0.0, -0.0), (-0.0, 0.6667, -0.0, 0.0), (0.0, -0.0, 0.6667, -0.6667), (-0.0, 0.0, -0.0, 1.0)))
ob_tilesize_003.location = (0.0, 0.0, 1.0)
ob_tilesize_003.scale = (1.001, 1.001, 1.001)
ob_node_elevation_corner.location = (7.92, 0.0, 1.0)
ob_node_elevation_corner.scale = (1.5, 1.5, 1.5)
_m = ob_node_elevation_corner.modifiers.new('Boolean', 'BOOLEAN')
_m.object = ob_tilesize_003
_m.operation = 'INTERSECT'
ob_node_down_corner_001.location = (11.73, 0.0, 1.0)
ob_node_down_corner_001.scale = (1.5, 1.5, 1.5)
_m = ob_node_down_corner_001.modifiers.new('Boolean', 'BOOLEAN')
_m.object = ob_tilesize_005
_m.operation = 'INTERSECT'
ob_tilesize_005.parent = ob_node_down_corner_001
ob_tilesize_005.matrix_parent_inverse = Matrix(((0.6667, -0.0, 0.0, -5.28), (-0.0, 0.6667, -0.0, 0.0), (0.0, -0.0, 0.6667, -0.6667), (-0.0, 0.0, -0.0, 1.0)))
ob_tilesize_005.location = (7.92, 0.0, 1.0)
ob_tilesize_005.scale = (1.001, 1.001, 1.001)
ob_tilesize_004.parent = ob_node_plane_up_001
ob_tilesize_004.matrix_parent_inverse = Matrix(((0.6667, -0.0, 0.0, -0.0), (-0.0, 0.6667, -0.0, 0.0), (0.0, -0.0, 0.6667, -0.6667), (-0.0, 0.0, -0.0, 1.0)))
ob_tilesize_004.location = (0.0, 0.0, 1.0)
ob_node_plane_up_001.location = (15.5, 0.0, 1.0)
ob_node_plane_up_001.scale = (1.5, 1.5, 1.5)
_m = ob_node_plane_up_001.modifiers.new('Boolean', 'BOOLEAN')
_m.object = ob_tilesize_004
_m.operation = 'INTERSECT'
ob_tilesize_006.parent = ob_node_ramp
ob_tilesize_006.matrix_parent_inverse = Matrix(((0.6667, -0.0, 0.0, -0.0), (-0.0, 0.6667, -0.0, 0.0), (0.0, -0.0, 0.6667, -0.6667), (-0.0, 0.0, -0.0, 1.0)))
ob_tilesize_006.location = (0.0, 0.0, 1.0)
ob_tilesize_006.scale = (1.001, 1.001, 1.001)
ob_node_ramp.location = (18.89, 0.0, 1.0)
ob_node_ramp.scale = (1.5, 1.5, 1.5)
_m = ob_node_ramp.modifiers.new('Boolean', 'BOOLEAN')
_m.object = ob_tilesize_006
_m.operation = 'INTERSECT'
ob_tilesize_007.parent = ob_node_bridge
ob_tilesize_007.matrix_parent_inverse = Matrix(((0.6667, -0.0, 0.0, -0.0), (-0.0, 0.6667, -0.0, 0.0), (0.0, -0.0, 0.6667, -0.6667), (-0.0, 0.0, -0.0, 1.0)))
ob_tilesize_007.location = (0.0, 0.0, 1.0)
ob_node_bridge.location = (22.53, 0.0, 1.0)
ob_node_bridge.scale = (1.5, 1.5, 1.5)
_m = ob_node_bridge.modifiers.new('Boolean', 'BOOLEAN')
_m.object = ob_tilesize_007
_m.operation = 'INTERSECT'
ob_full.location = (0.0, -9.894, -1.0)
ob_half.location = (4.029, -9.894, -1.0)
ob_quarter.location = (8.425, -9.894, -1.0)
ob_quarterempty.location = (12.58, -9.894, -1.0)

# ---- collection membership
col_v1.objects.link(ob_rock)
col_v1.objects.link(ob_grass)
col_v1.objects.link(ob_sand)
col_v1.objects.link(ob_water)
col_collection.objects.link(ob_light)
col_collection.objects.link(ob_camera)
col_v2.objects.link(ob_tilesize)
col_v2.objects.link(ob_node_model)
col_v2.objects.link(ob_tilesize_001)
col_v2.objects.link(ob_node_plane)
col_v2.objects.link(ob_tilesize_002)
col_v2.objects.link(ob_node_elevation_side)
col_v2.objects.link(ob_tilesize_003)
col_v2.objects.link(ob_node_elevation_corner)
col_v2.objects.link(ob_node_down_corner_001)
col_v2.objects.link(ob_tilesize_005)
col_v2.objects.link(ob_tilesize_004)
col_v2.objects.link(ob_node_plane_up_001)
col_v2.objects.link(ob_tilesize_006)
col_v2.objects.link(ob_node_ramp)
col_v2.objects.link(ob_tilesize_007)
col_v2.objects.link(ob_node_bridge)
col_v4.objects.link(ob_full)
col_v4.objects.link(ob_half)
col_v4.objects.link(ob_quarter)
col_v4.objects.link(ob_quarterempty)

# ---- scene / render settings (as saved in the file)
scene.camera = ob_camera
scene.frame_start = 1; scene.frame_end = 250; scene.frame_set(57)
scene.render.engine = 'BLENDER_EEVEE_NEXT'
scene.cycles.use_denoising = False
scene.cycles.samples = 128
scene.cycles.sampling_pattern = 'TABULATED_SOBOL'
scene.cycles.use_adaptive_sampling = False
scene.cycles.use_light_tree = False
scene.view_settings.view_transform = 'Filmic'
bpy.context.view_layer.update()
